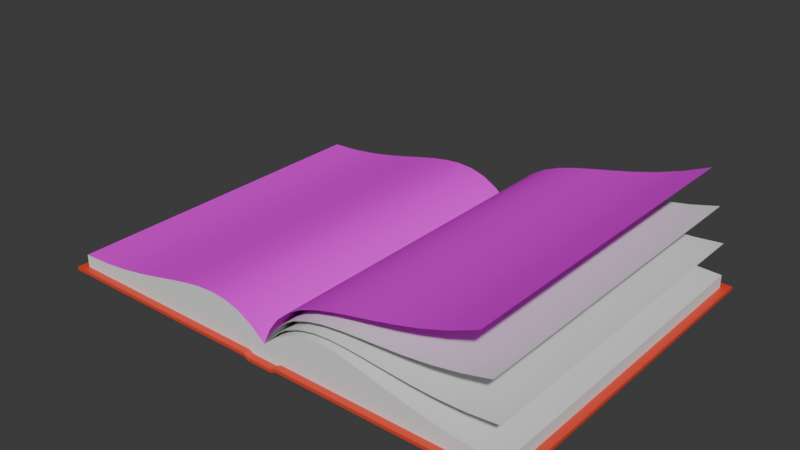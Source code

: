 # Source: book03.blend  (saved by Blender 4.2.66; exported with 4.5.12 LTS)
import bpy
from mathutils import Matrix  # noqa: F401  (used for matrix-valued properties, if any)

bpy.ops.wm.read_factory_settings(use_empty=True)
scene = bpy.context.scene
scene.name = 'Scene'

# ---- collections
col_collection = bpy.data.collections.new('Collection'); scene.collection.children.link(col_collection)

# ---- images (referenced by path relative to the original .blend; pixels are not part of the script)
import os
ASSET_DIR = os.environ.get("B2B_ASSET_DIR", "")  # directory of the original .blend (textures are referenced by path, not embedded)
HERE = os.path.dirname(os.path.abspath(__file__))  # packed textures are extracted next to this script under _unpacked/

def load_image(name, relpath, width, height, colorspace="sRGB"):
    """Load a texture the original file referenced (path relative to the .blend, or extracted next to this script)."""
    p = next((c for c in (os.path.join(HERE, relpath), os.path.join(ASSET_DIR, relpath)) if relpath and os.path.exists(c)), "")
    if p:
        img = bpy.data.images.load(p, check_existing=True)
        img.name = name
    else:  # same state as the original file: an image datablock whose file is absent (Cycles renders it pink)
        img = bpy.data.images.new(name, width, height)
        img.source = "FILE"
        img.filepath = "//" + (relpath or name)
    img.colorspace_settings.name = colorspace
    return img
img_818dz28xgul_jpg = load_image('818dz28XgUL.jpg', '教科書/818dz28XgUL.jpg', 1024, 1024, 'sRGB')
img_20230108_161628_png = load_image('スクリーンショット_20230108_161628.png', '教科書/スクリーンショット_20230108_161628.png', 1024, 1024, 'sRGB')

# ---- materials (node trees are filled in below, after node groups)
mat_cover = bpy.data.materials.new('cover')
mat_material_001 = bpy.data.materials.new('Material.001')
mat_material_002 = bpy.data.materials.new('Material.002')

# ---- node groups
ng_smooth_by_angle = bpy.data.node_groups.new('Smooth by Angle', 'GeometryNodeTree')
_s = ng_smooth_by_angle.interface.new_socket(name='Mesh', in_out='OUTPUT', socket_type='NodeSocketGeometry')
_s = ng_smooth_by_angle.interface.new_socket(name='Mesh', in_out='INPUT', socket_type='NodeSocketGeometry')
_s = ng_smooth_by_angle.interface.new_socket(name='Angle', in_out='INPUT', socket_type='NodeSocketFloat')
_s.subtype = 'ANGLE'
_s.default_value = 0.5236
_s.min_value = 0.0
_s.max_value = 3.142
_s.description = 'Maximum face angle for smooth edges'
_s = ng_smooth_by_angle.interface.new_socket(name='Ignore Sharpness', in_out='INPUT', socket_type='NodeSocketBool')
_s.force_non_field = True
ng_smooth_by_angle.description = 'Set the sharpness of mesh edges based on the angle between the neighboring faces'
ng_smooth_by_angle.is_modifier = True
_N = ng_smooth_by_angle.nodes; _L = ng_smooth_by_angle.links
n0 = _N.new('GeometryNodeSetShadeSmooth'); n0.name = 'Set Shade Smooth'; n0.location = (120, -80)
n0.domain = 'EDGE'
n1 = _N.new('GeometryNodeSetShadeSmooth'); n1.name = 'Set Shade Smooth.001'; n1.location = (300, -80)
n2 = _N.new('NodeGroupOutput'); n2.name = 'Group Output'; n2.location = (480, -80)
n3 = _N.new('GeometryNodeInputMeshEdgeAngle'); n3.name = 'Edge Angle'; n3.location = (-440, -240)
n4 = _N.new('NodeGroupInput'); n4.name = 'Group Input'; n4.location = (-80, -80)
n5 = _N.new('GeometryNodeInputEdgeSmooth'); n5.name = 'Is Edge Smooth'; n5.location = (-260, -120)
n6 = _N.new('GeometryNodeInputShadeSmooth'); n6.name = 'Is Shade Smooth'; n6.location = (-440, -397)
n7 = _N.new('FunctionNodeCompare'); n7.name = 'Compare'; n7.location = (-260, -260)
n7.operation = 'LESS_EQUAL'
n7.inputs[6].default_value = (0.0, 0.0, 0.0, 0.0)
n7.inputs[7].default_value = (0.0, 0.0, 0.0, 0.0)
n8 = _N.new('FunctionNodeBooleanMath'); n8.name = 'Boolean Math.001'; n8.location = (-80, -260)
n9 = _N.new('NodeGroupInput'); n9.name = 'Group Input.001'; n9.location = (-440, -329)
n10 = _N.new('NodeGroupInput'); n10.name = 'Group Input.002'; n10.location = (-259, -189)
n11 = _N.new('FunctionNodeBooleanMath'); n11.name = 'Boolean Math'; n11.location = (-80, -149)
n11.operation = 'OR'
n12 = _N.new('FunctionNodeBooleanMath'); n12.name = 'Boolean Math.002'; n12.location = (-260, -380)
n12.operation = 'OR'
n13 = _N.new('NodeGroupInput'); n13.name = 'Group Input.003'; n13.location = (-440, -460)
_L.new(n3.outputs[0], n7.inputs[0])
_L.new(n1.outputs[0], n2.inputs[0])
_L.new(n9.outputs[1], n7.inputs[1])
_L.new(n7.outputs[0], n8.inputs[0])
_L.new(n4.outputs[0], n0.inputs[0])
_L.new(n0.outputs[0], n1.inputs[0])
_L.new(n8.outputs[0], n0.inputs[2])
_L.new(n10.outputs[2], n11.inputs[1])
_L.new(n5.outputs[0], n11.inputs[0])
_L.new(n11.outputs[0], n0.inputs[1])
_L.new(n13.outputs[2], n12.inputs[1])
_L.new(n6.outputs[0], n12.inputs[0])
_L.new(n12.outputs[0], n8.inputs[1])
n2.is_active_output = True

# ---- material node trees
mat_cover.use_nodes = True; mat_cover.node_tree.nodes.clear()
_N = mat_cover.node_tree.nodes; _L = mat_cover.node_tree.links
n0 = _N.new('ShaderNodeBsdfPrincipled'); n0.name = 'Principled BSDF'; n0.location = (10, 300)
n0.inputs[0].default_value = (0.8, 0.06354, 0.02759, 1.0)
n1 = _N.new('ShaderNodeOutputMaterial'); n1.name = 'Material Output'; n1.location = (300, 300)
_L.new(n0.outputs[0], n1.inputs[0])
n1.is_active_output = True
mat_material_001.use_nodes = True; mat_material_001.node_tree.nodes.clear()
_N = mat_material_001.node_tree.nodes; _L = mat_material_001.node_tree.links
n0 = _N.new('ShaderNodeBsdfPrincipled'); n0.name = 'Principled BSDF'; n0.location = (10, 300)
n1 = _N.new('ShaderNodeOutputMaterial'); n1.name = 'Material Output'; n1.location = (300, 300)
n2 = _N.new('ShaderNodeTexImage'); n2.name = 'Image Texture'; n2.location = (-270, 260)
n2.image = img_818dz28xgul_jpg
n3 = _N.new('ShaderNodeMapping'); n3.name = 'Mapping'; n3.location = (-450, 260)
n4 = _N.new('ShaderNodeTexCoord'); n4.name = 'Texture Coordinate'; n4.location = (-630, 260)
_L.new(n0.outputs[0], n1.inputs[0])
_L.new(n2.outputs[0], n0.inputs[0])
_L.new(n3.outputs[0], n2.inputs[0])
_L.new(n4.outputs[2], n3.inputs[0])
n1.is_active_output = True
mat_material_002.use_nodes = True; mat_material_002.node_tree.nodes.clear()
_N = mat_material_002.node_tree.nodes; _L = mat_material_002.node_tree.links
n0 = _N.new('ShaderNodeBsdfPrincipled'); n0.name = 'Principled BSDF'; n0.location = (10, 300)
n1 = _N.new('ShaderNodeOutputMaterial'); n1.name = 'Material Output'; n1.location = (300, 300)
n2 = _N.new('ShaderNodeTexImage'); n2.name = 'Image Texture'; n2.location = (-270, 260)
n2.image = img_20230108_161628_png
n3 = _N.new('ShaderNodeMapping'); n3.name = 'Mapping'; n3.location = (-450, 260)
n4 = _N.new('ShaderNodeTexCoord'); n4.name = 'Texture Coordinate'; n4.location = (-630, 260)
_L.new(n0.outputs[0], n1.inputs[0])
_L.new(n2.outputs[0], n0.inputs[0])
_L.new(n3.outputs[0], n2.inputs[0])
_L.new(n4.outputs[2], n3.inputs[0])
n1.is_active_output = True

# ---- world
world_world = bpy.data.worlds.new('World'); scene.world = world_world
world_world.use_nodes = True; world_world.node_tree.nodes.clear()
_N = world_world.node_tree.nodes; _L = world_world.node_tree.links
n0 = _N.new('ShaderNodeOutputWorld'); n0.name = 'World Output'; n0.location = (300, 300)
n1 = _N.new('ShaderNodeBackground'); n1.name = 'Background'; n1.location = (10, 300)
n1.inputs[0].default_value = (0.05088, 0.05088, 0.05088, 1.0)
_L.new(n1.outputs[0], n0.inputs[0])
n0.is_active_output = True
world_world.color = (0.05088, 0.05088, 0.05088)
world_world.sun_shadow_jitter_overblur = 0.0

# ---- meshes
me_mesh = bpy.data.meshes.new('Mesh')
me_mesh.from_pydata([(-0.0008553, 0.0, 0.0), (-0.1261, 0.105, 0.0), (-0.2532, 0.1736, 0.0), (-0.3837, 0.2109, 0.0), (-0.5194, 0.2222, 0.0), (-0.662, 0.2127, 0.0), (-0.8134, 0.1875, 0.0), (-0.9751, 0.1519, 0.0), (-1.149, 0.1111, 0.0), (-1.337, 0.07031, 0.0), (-1.54, 0.03472, 0.0), (-1.761, 0.009548, 0.0), (-2.001, 0.0, 0.0), (0.0008553, 0.0, 0.0), (0.1261, 0.105, 0.0), (0.2532, 0.1736, 0.0), (0.3837, 0.2109, 0.0), (0.5194, 0.2222, 0.0), (0.662, 0.2127, 0.0), (0.8134, 0.1875, 0.0), (0.9751, 0.1519, 0.0), (1.149, 0.1111, 0.0), (1.337, 0.07031, 0.0), (1.54, 0.03472, 0.0), (1.761, 0.009548, 0.0), (2.001, 0.0, 0.0), (-0.0008553, 1.271e-07, 2.908), (-0.1261, 0.105, 2.908), (-0.2532, 0.1736, 2.908), (-0.3837, 0.2109, 2.908), (-0.5194, 0.2222, 2.908), (-0.662, 0.2127, 2.908), (-0.8134, 0.1875, 2.908), (-0.9751, 0.1519, 2.908), (-1.149, 0.1111, 2.908), (-1.337, 0.07031, 2.908), (-1.54, 0.03472, 2.908), (-1.761, 0.009549, 2.908), (-2.001, 1.271e-07, 2.908), (0.0008553, 1.271e-07, 2.908), (0.1261, 0.105, 2.908), (0.2532, 0.1736, 2.908), (0.3837, 0.2109, 2.908), (0.5194, 0.2222, 2.908), (0.662, 0.2127, 2.908), (0.8134, 0.1875, 2.908), (0.9751, 0.1519, 2.908), (1.149, 0.1111, 2.908), (1.337, 0.07031, 2.908), (1.54, 0.03472, 2.908), (1.761, 0.009549, 2.908), (2.001, 1.271e-07, 2.908), (-0.0008553, -0.1312, -1.183e-08), (-0.1261, -0.1312, -1.183e-08), (-0.2532, -0.1312, -1.183e-08), (-0.3837, -0.1312, -1.183e-08), (-0.5194, -0.1312, -1.183e-08), (-0.662, -0.1312, -1.183e-08), (-0.8134, -0.1312, -1.183e-08), (-0.9751, -0.1312, -1.183e-08), (-1.149, -0.1312, -1.183e-08), (-1.337, -0.1312, -1.183e-08), (-1.54, -0.1312, -1.183e-08), (-1.761, -0.1312, -1.183e-08), (-2.001, -0.1312, -1.183e-08), (0.0008553, -0.1312, -1.183e-08), (0.1261, -0.1312, -1.183e-08), (0.2532, -0.1312, -1.183e-08), (0.3837, -0.1312, -1.183e-08), (0.5194, -0.1312, -1.183e-08), (0.662, -0.1312, -1.183e-08), (0.8134, -0.1312, -1.183e-08), (0.9751, -0.1312, -1.183e-08), (1.149, -0.1312, -1.183e-08), (1.337, -0.1312, -1.183e-08), (1.54, -0.1312, -1.183e-08), (1.761, -0.1312, -1.183e-08), (2.001, -0.1312, -1.183e-08), (-0.0008553, -0.1312, 2.908), (-0.1261, -0.1312, 2.908), (-0.2532, -0.1312, 2.908), (-0.3837, -0.1312, 2.908), (-0.5194, -0.1312, 2.908), (-0.662, -0.1312, 2.908), (-0.8134, -0.1312, 2.908), (-0.9751, -0.1312, 2.908), (-1.149, -0.1312, 2.908), (-1.337, -0.1312, 2.908), (-1.54, -0.1312, 2.908), (-1.761, -0.1312, 2.908), (-2.001, -0.1312, 2.908), (0.0008553, -0.1312, 2.908), (0.1261, -0.1312, 2.908), (0.2532, -0.1312, 2.908), (0.3837, -0.1312, 2.908), (0.5194, -0.1312, 2.908), (0.662, -0.1312, 2.908), (0.8134, -0.1312, 2.908), (0.9751, -0.1312, 2.908), (1.149, -0.1312, 2.908), (1.337, -0.1312, 2.908), (1.54, -0.1312, 2.908), (1.761, -0.1312, 2.908), (2.001, -0.1312, 2.908), (-0.002303, -0.007188, -7.436e-09), (0.1073, 0.1141, -7.436e-09), (0.2237, 0.1995, -7.436e-09), (0.3478, 0.2544, -7.436e-09), (0.4807, 0.2843, -7.436e-09), (0.6233, 0.2944, -7.436e-09), (0.7767, 0.2903, -7.436e-09), (0.9418, 0.2773, -7.436e-09), (1.12, 0.2608, -7.436e-09), (1.311, 0.2463, -7.436e-09), (1.518, 0.239, -7.436e-09), (1.74, 0.2445, -7.436e-09), (1.979, 0.268, -7.436e-09), (-0.002303, -0.007187, 2.908), (0.1073, 0.1141, 2.908), (0.2237, 0.1995, 2.908), (0.3478, 0.2544, 2.908), (0.4807, 0.2843, 2.908), (0.6233, 0.2944, 2.908), (0.7767, 0.2903, 2.908), (0.9418, 0.2773, 2.908), (1.12, 0.2608, 2.908), (1.311, 0.2463, 2.908), (1.518, 0.239, 2.908), (1.74, 0.2445, 2.908), (1.979, 0.268, 2.908), (-0.007644, -0.007558, -4.958e-09), (0.08266, 0.1287, -4.958e-09), (0.185, 0.2306, -4.958e-09), (0.2995, 0.3034, -4.958e-09), (0.4264, 0.3528, -4.958e-09), (0.5659, 0.3841, -4.958e-09), (0.7182, 0.4029, -4.958e-09), (0.8834, 0.4147, -4.958e-09), (1.062, 0.425, -4.958e-09), (1.253, 0.4392, -4.958e-09), (1.458, 0.4628, -4.958e-09), (1.677, 0.5014, -4.958e-09), (1.91, 0.5603, -4.958e-09), (-0.007644, -0.007558, 2.908), (0.08266, 0.1287, 2.908), (0.185, 0.2306, 2.908), (0.2995, 0.3034, 2.908), (0.4264, 0.3528, 2.908), (0.5659, 0.3841, 2.908), (0.7182, 0.4029, 2.908), (0.8834, 0.4147, 2.908), (1.062, 0.425, 2.908), (1.253, 0.4392, 2.908), (1.458, 0.4628, 2.908), (1.677, 0.5014, 2.908), (1.91, 0.5603, 2.908)], [], [(15, 41, 42, 16), (23, 49, 50, 24), (16, 42, 43, 17), (24, 50, 51, 25), (17, 43, 44, 18), (18, 44, 45, 19), (19, 45, 46, 20), (20, 46, 47, 21), (13, 39, 40, 14), (21, 47, 48, 22), (14, 40, 41, 15), (22, 48, 49, 23), (67, 68, 94, 93), (59, 60, 86, 85), (75, 76, 102, 101), (52, 53, 79, 78), (68, 69, 95, 94), (60, 61, 87, 86), (76, 77, 103, 102), (53, 54, 80, 79), (69, 70, 96, 95), (61, 62, 88, 87), (54, 55, 81, 80), (70, 71, 97, 96), (62, 63, 89, 88), (55, 56, 82, 81), (71, 72, 98, 97), (63, 64, 90, 89), (56, 57, 83, 82), (72, 73, 99, 98), (65, 66, 92, 91), (57, 58, 84, 83), (73, 74, 100, 99), (66, 67, 93, 92), (58, 59, 85, 84), (74, 75, 101, 100), (3, 4, 56, 55), (33, 32, 84, 85), (4, 5, 57, 56), (34, 33, 85, 86), (5, 6, 58, 57), (25, 51, 103, 77), (35, 34, 86, 87), (6, 7, 59, 58), (36, 35, 87, 88), (7, 8, 60, 59), (37, 36, 88, 89), (8, 9, 61, 60), (38, 37, 89, 90), (9, 10, 62, 61), (40, 39, 91, 92), (10, 11, 63, 62), (41, 40, 92, 93), (11, 12, 64, 63), (42, 41, 93, 94), (13, 14, 66, 65), (43, 42, 94, 95), (14, 15, 67, 66), (44, 43, 95, 96), (15, 16, 68, 67), (12, 38, 90, 64), (45, 44, 96, 97), (16, 17, 69, 68), (46, 45, 97, 98), (17, 18, 70, 69), (47, 46, 98, 99), (18, 19, 71, 70), (48, 47, 99, 100), (19, 20, 72, 71), (39, 13, 65, 91), (49, 48, 100, 101), (20, 21, 73, 72), (50, 49, 101, 102), (21, 22, 74, 73), (51, 50, 102, 103), (22, 23, 75, 74), (23, 24, 76, 75), (24, 25, 77, 76), (27, 26, 78, 79), (28, 27, 79, 80), (29, 28, 80, 81), (0, 1, 53, 52), (30, 29, 81, 82), (1, 2, 54, 53), (31, 30, 82, 83), (2, 3, 55, 54), (26, 0, 52, 78), (32, 31, 83, 84), (106, 119, 120, 107), (114, 127, 128, 115), (107, 120, 121, 108), (115, 128, 129, 116), (108, 121, 122, 109), (109, 122, 123, 110), (110, 123, 124, 111), (111, 124, 125, 112), (104, 117, 118, 105), (112, 125, 126, 113), (105, 118, 119, 106), (113, 126, 127, 114), (132, 145, 146, 133), (140, 153, 154, 141), (133, 146, 147, 134), (141, 154, 155, 142), (134, 147, 148, 135), (135, 148, 149, 136), (136, 149, 150, 137), (137, 150, 151, 138), (130, 143, 144, 131), (138, 151, 152, 139), (131, 144, 145, 132), (139, 152, 153, 140)])
me_mesh.polygons.foreach_set('use_smooth', [True] * 112)
me_mesh.update()
me_cube = bpy.data.meshes.new('Cube')
me_cube.from_pydata([(-1.0, -1.0, -1.0), (-1.0, -1.0, 1.0), (-1.0, 1.0, -1.0), (-1.0, 1.0, 1.0), (1.0, -1.0, -1.0), (1.0, -1.0, 1.0), (1.0, 1.0, -1.0), (1.0, 1.0, 1.0), (-0.07576, 1.0, -1.0), (0.07576, 1.0, -1.0), (0.07576, 1.0, 1.0), (-0.07576, 1.0, 1.0), (0.07576, -1.0, -1.0), (-0.07576, -1.0, -1.0), (-0.07576, -1.0, 1.0), (0.07576, -1.0, 1.0), (0.05478, -1.0, 0.6424), (-0.05478, -1.0, 0.6424), (0.05478, 1.0, 0.6424), (-0.05478, 1.0, 0.6424), (-0.05478, -1.0, 2.642), (0.05478, -1.0, 2.642), (0.05478, 1.0, 2.642), (-0.05478, 1.0, 2.642)], [], [(0, 1, 3, 2), (7, 10, 15, 5), (6, 7, 5, 4), (11, 14, 20, 23), (2, 8, 13, 0), (4, 5, 15, 12), (11, 3, 1, 14), (9, 10, 7, 6), (13, 14, 1, 0), (9, 6, 4, 12), (23, 19, 8, 11), (14, 13, 17, 20), (10, 9, 18, 22), (2, 3, 11, 8), (19, 17, 13, 8), (21, 16, 12, 15), (22, 21, 15, 10), (21, 22, 23, 20), (19, 23, 22, 18), (17, 19, 18, 16), (16, 21, 20, 17), (9, 12, 16, 18)])
_uv = me_cube.uv_layers.new(name='UVMap')
_uv.uv.foreach_set('vector', [0.375, 0.0, 0.625, 0.0, 0.625, 0.25, 0.375, 0.25, 0.625, 0.5, 0.7405, 0.5, 0.7405, 0.75, 0.625, 0.75, 0.375, 0.5, 0.625, 0.5, 0.625, 0.75, 0.375, 0.75, 0.7595, 0.5, 0.7595, 0.75, 0.7568, 0.75, 0.7568, 0.5, 0.125, 0.5, 0.2405, 0.5, 0.2405, 0.75, 0.125, 0.75, 0.375, 0.75, 0.625, 0.75, 0.625, 0.8655, 0.375, 0.8655, 0.7595, 0.5, 0.875, 0.5, 0.875, 0.75, 0.7595, 0.75, 0.375, 0.3845, 0.625, 0.3845, 0.625, 0.5, 0.375, 0.5, 0.375, 0.8845, 0.625, 0.8845, 0.625, 1.0, 0.375, 1.0, 0.2595, 0.5, 0.375, 0.5, 0.375, 0.75, 0.2595, 0.75, 0.625, 0.3682, 0.375, 0.3682, 0.375, 0.3655, 0.625, 0.3655, 0.625, 0.8845, 0.375, 0.8845, 0.375, 0.8818, 0.625, 0.8818, 0.625, 0.3845, 0.375, 0.3845, 0.375, 0.3818, 0.625, 0.3818, 0.375, 0.25, 0.625, 0.25, 0.625, 0.3655, 0.375, 0.3655, 0.2432, 0.5, 0.2432, 0.75, 0.2405, 0.75, 0.2405, 0.5, 0.625, 0.8682, 0.375, 0.8682, 0.375, 0.8655, 0.625, 0.8655, 0.7432, 0.5, 0.7432, 0.75, 0.7405, 0.75, 0.7405, 0.5, 0.7432, 0.75, 0.7432, 0.5, 0.7568, 0.5, 0.7568, 0.75, 0.375, 0.3682, 0.625, 0.3682, 0.625, 0.3818, 0.375, 0.3818, 0.2432, 0.75, 0.2432, 0.5, 0.2568, 0.5, 0.2568, 0.75, 0.375, 0.8682, 0.625, 0.8682, 0.625, 0.8818, 0.375, 0.8818, 0.2595, 0.5, 0.2595, 0.75, 0.2568, 0.75, 0.2568, 0.5])
me_cube.materials.append(mat_cover)
me_cube.update()
me_mesh_001 = bpy.data.meshes.new('Mesh.001')
me_mesh_001.from_pydata([(-0.002062, -0.005073, -7.023e-09), (0.06635, 0.1434, -7.023e-09), (0.1519, 0.2597, -7.023e-09), (0.2539, 0.3492, -7.023e-09), (0.3718, 0.4174, -7.023e-09), (0.5049, 0.4697, -7.023e-09), (0.6525, 0.5116, -7.023e-09), (0.8139, 0.5485, -7.023e-09), (0.9886, 0.5859, -7.023e-09), (1.176, 0.6292, -7.023e-09), (1.375, 0.6839, -7.023e-09), (1.585, 0.7555, -7.023e-09), (1.806, 0.8493, -7.023e-09), (-0.002062, -0.005073, 2.908), (0.06635, 0.1434, 2.908), (0.1519, 0.2597, 2.908), (0.2539, 0.3492, 2.908), (0.3718, 0.4174, 2.908), (0.5049, 0.4697, 2.908), (0.6525, 0.5116, 2.908), (0.8139, 0.5485, 2.908), (0.9886, 0.5859, 2.908), (1.176, 0.6292, 2.908), (1.375, 0.6839, 2.908), (1.585, 0.7555, 2.908), (1.806, 0.8493, 2.908)], [], [(2, 15, 16, 3), (10, 23, 24, 11), (3, 16, 17, 4), (11, 24, 25, 12), (4, 17, 18, 5), (5, 18, 19, 6), (6, 19, 20, 7), (7, 20, 21, 8), (0, 13, 14, 1), (8, 21, 22, 9), (1, 14, 15, 2), (9, 22, 23, 10)])
me_mesh_001.polygons.foreach_set('use_smooth', [True] * 12)
_uv = me_mesh_001.uv_layers.new(name='UVMap')
_uv.uv.foreach_set('vector', [0.147, 0.9999, 0.147, 8.467e-05, 0.2122, 8.467e-05, 0.2122, 0.9999, 0.7763, 0.9999, 0.7763, 8.467e-05, 0.883, 8.449e-05, 0.883, 0.9999, 0.2122, 0.9999, 0.2122, 8.467e-05, 0.2775, 8.467e-05, 0.2775, 0.9999, 0.883, 0.9999, 0.883, 8.449e-05, 0.9982, 8.449e-05, 0.9982, 0.9999, 0.2775, 0.9999, 0.2775, 8.467e-05, 0.3462, 8.467e-05, 0.3462, 0.9999, 0.3462, 0.9999, 0.3462, 8.467e-05, 0.4198, 8.467e-05, 0.4198, 0.9999, 0.4198, 0.9999, 0.4198, 8.467e-05, 0.4993, 8.467e-05, 0.4993, 0.9999, 0.4993, 0.9999, 0.4993, 8.467e-05, 0.585, 8.467e-05, 0.585, 0.9999, -0.0006964, 0.9999, -0.0006965, 8.467e-05, 0.07777, 8.467e-05, 0.07777, 0.9999, 0.585, 0.9999, 0.585, 8.467e-05, 0.6772, 8.467e-05, 0.6772, 0.9999, 0.07777, 0.9999, 0.07777, 8.467e-05, 0.147, 8.467e-05, 0.147, 0.9999, 0.6772, 0.9999, 0.6772, 8.467e-05, 0.7763, 8.467e-05, 0.7763, 0.9999])
me_mesh_001.materials.append(mat_material_001)
me_mesh_001.update()
me_mesh_002 = bpy.data.meshes.new('Mesh.002')
me_mesh_002.from_pydata([(-0.0008553, 0.0, 0.0), (-0.1261, 0.105, 0.0), (-0.2532, 0.1736, 0.0), (-0.3837, 0.2109, 0.0), (-0.5194, 0.2222, 0.0), (-0.662, 0.2127, 0.0), (-0.8134, 0.1875, 0.0), (-0.9751, 0.1519, 0.0), (-1.149, 0.1111, 0.0), (-1.337, 0.07031, 0.0), (-1.54, 0.03472, 0.0), (-1.761, 0.009548, 0.0), (-2.001, 0.0, 0.0), (-0.0008553, 1.271e-07, 2.908), (-0.1261, 0.105, 2.908), (-0.2532, 0.1736, 2.908), (-0.3837, 0.2109, 2.908), (-0.5194, 0.2222, 2.908), (-0.662, 0.2127, 2.908), (-0.8134, 0.1875, 2.908), (-0.9751, 0.1519, 2.908), (-1.149, 0.1111, 2.908), (-1.337, 0.07031, 2.908), (-1.54, 0.03472, 2.908), (-1.761, 0.009549, 2.908), (-2.001, 1.271e-07, 2.908)], [], [(7, 20, 21, 8), (0, 13, 14, 1), (8, 21, 22, 9), (1, 14, 15, 2), (9, 22, 23, 10), (2, 15, 16, 3), (10, 23, 24, 11), (3, 16, 17, 4), (11, 24, 25, 12), (4, 17, 18, 5), (5, 18, 19, 6), (6, 19, 20, 7)])
me_mesh_002.polygons.foreach_set('use_smooth', [True] * 12)
_uv = me_mesh_002.uv_layers.new(name='UVMap')
_uv.uv.foreach_set('vector', [0.5015, 0.9999, 0.5015, 8.471e-05, 0.4157, 8.471e-05, 0.4157, 0.9999, 1.001, 0.9999, 1.001, 8.46e-05, 0.9229, 8.471e-05, 0.9229, 0.9999, 0.4157, 0.9999, 0.4157, 8.471e-05, 0.3235, 8.471e-05, 0.3235, 0.9999, 0.9229, 0.9999, 0.9229, 8.471e-05, 0.8536, 8.471e-05, 0.8536, 0.9999, 0.3235, 0.9999, 0.3235, 8.471e-05, 0.2244, 8.471e-05, 0.2244, 0.9999, 0.8536, 0.9999, 0.8536, 8.471e-05, 0.7885, 8.471e-05, 0.7885, 0.9999, 0.2244, 0.9999, 0.2244, 8.471e-05, 0.1178, 8.471e-05, 0.1178, 0.9999, 0.7885, 0.9999, 0.7885, 8.471e-05, 0.7231, 8.471e-05, 0.7231, 0.9999, 0.1178, 0.9999, 0.1178, 8.471e-05, 0.00263, 8.471e-05, 0.00263, 0.9999, 0.7231, 0.9999, 0.7231, 8.471e-05, 0.6545, 8.471e-05, 0.6545, 0.9999, 0.6545, 0.9999, 0.6545, 8.471e-05, 0.5809, 8.471e-05, 0.5809, 0.9999, 0.5809, 0.9999, 0.5809, 8.471e-05, 0.5015, 8.471e-05, 0.5015, 0.9999])
me_mesh_002.materials.append(mat_material_002)
me_mesh_002.update()

# ---- objects
ob_b_ziercurve = bpy.data.objects.new('BézierCurve', me_mesh)
ob_cube = bpy.data.objects.new('Cube', me_cube)
ob_b_ziercurve_001 = bpy.data.objects.new('BézierCurve.001', me_mesh_001)
ob_b_ziercurve_002 = bpy.data.objects.new('BézierCurve.002', me_mesh_002)

# ---- transforms, parenting, visibility, modifiers, constraints
ob_b_ziercurve.location = (0.0, 0.0, 0.0)
ob_b_ziercurve.rotation_euler = (1.571, -0.0, 0.0)
_m = ob_b_ziercurve.modifiers.new('Smooth by Angle', 'NODES')
_m.node_group = ng_smooth_by_angle
_m.use_pin_to_last = True
_m.show_group_selector = False
ob_cube.location = (0.0, -1.446, -0.1228)
ob_cube.scale = (2.07, 1.521, -0.01387)
ob_b_ziercurve_001.location = (0.0, 0.0, 0.0)
ob_b_ziercurve_001.rotation_euler = (1.571, -0.0, 0.0)
_m = ob_b_ziercurve_001.modifiers.new('Smooth by Angle', 'NODES')
_m.node_group = ng_smooth_by_angle
_m.use_pin_to_last = True
_m.show_group_selector = False
ob_b_ziercurve_002.location = (0.0, 0.0, 0.0)
ob_b_ziercurve_002.rotation_euler = (1.571, -0.0, 0.0)
_m = ob_b_ziercurve_002.modifiers.new('Smooth by Angle', 'NODES')
_m.node_group = ng_smooth_by_angle
_m.use_pin_to_last = True
_m.show_group_selector = False

# ---- collection membership
col_collection.objects.link(ob_b_ziercurve)
col_collection.objects.link(ob_cube)
col_collection.objects.link(ob_b_ziercurve_001)
col_collection.objects.link(ob_b_ziercurve_002)

# ---- scene / render settings (as saved in the file)
scene.frame_start = 1; scene.frame_end = 250; scene.frame_set(1)
scene.render.engine = 'BLENDER_EEVEE_NEXT'
bpy.context.view_layer.update()

# ---- added for rendering (the .blend has no active camera and no usable light): camera, sun
cam_auto = bpy.data.cameras.new('AutoCamera')
cam_auto.lens = 50.0
cam_auto.sensor_width = 36.0
cam_auto.clip_end = 1000.0
ob_auto_camera = bpy.data.objects.new('AutoCamera', cam_auto)
scene.collection.objects.link(ob_auto_camera)
ob_auto_camera.location = (4.84463, -7.25951, 4.22064)
ob_auto_camera.rotation_euler = (1.09748, -7.21219e-08, 0.694738)
scene.camera = ob_auto_camera
light_auto_sun = bpy.data.lights.new('AutoSun', 'SUN')
light_auto_sun.energy = 3.0
light_auto_sun.angle = 0.0523599
ob_auto_sun = bpy.data.objects.new('AutoSun', light_auto_sun)
scene.collection.objects.link(ob_auto_sun)
ob_auto_sun.rotation_euler = (0.872665, 0.174533, 0.523599)
bpy.context.view_layer.update()
